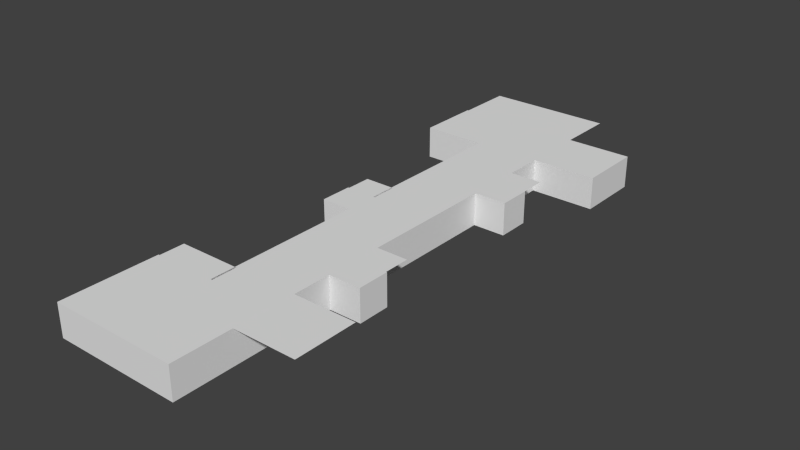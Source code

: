 # Source: lv1_v2.blend  (saved by Blender 2.76.0; exported with 4.5.12 LTS)
import bpy
from mathutils import Matrix  # noqa: F401  (used for matrix-valued properties, if any)

bpy.ops.wm.read_factory_settings(use_empty=True)
scene = bpy.context.scene
scene.name = 'Scene'

# ---- collections
col_collection_1 = bpy.data.collections.new('Collection 1'); scene.collection.children.link(col_collection_1)

# ---- world
world_world = bpy.data.worlds.new('World'); scene.world = world_world
world_world.color = (0.05088, 0.05088, 0.05088)
world_world.use_sun_shadow = False
world_world.sun_shadow_jitter_overblur = 0.0
world_world.cycles.sampling_method = 'MANUAL'
world_world.cycles.sample_map_resolution = 256

# ---- meshes
me_plane = bpy.data.meshes.new('Plane')
me_plane.from_pydata([(-1.0, 5.953, -6.45e-07), (1.0, 5.953, -6.45e-07), (-1.0, -7.038, 4.908e-07), (1.0, -7.038, 4.908e-07), (2.028, -3.119, 1.482e-07), (2.028, -4.089, 2.33e-07), (0.02174, -3.119, 1.482e-07), (0.02174, -4.089, 2.33e-07), (1.033, 7.873, -8.127e-07), (1.033, 4.928, -5.553e-07), (-2.911, 7.873, -8.127e-07), (-2.911, 4.928, -5.553e-07), (0.1, -0.1363, -1.126e-07), (0.1, -1.106, -2.781e-08), (-1.907, -0.1363, -1.126e-07), (-1.907, -1.106, -2.781e-08), (2.045, 2.863, -3.748e-07), (2.045, 1.894, -2.9e-07), (0.03822, 2.863, -3.748e-07), (0.03822, 1.894, -2.9e-07), (3.0, -6.125, 6.494e-07), (3.0, -8.077, 8.201e-07), (-2.907, -6.125, 6.494e-07), (-2.907, -8.077, 8.201e-07)], [], [(0, 1, 3, 2), (4, 5, 7, 6), (8, 9, 11, 10), (12, 13, 15, 14), (16, 17, 19, 18), (20, 21, 23, 22)])
me_plane.use_remesh_preserve_volume = False
me_plane.use_remesh_preserve_attributes = False
me_plane.use_mirror_vertex_groups = False
me_plane.update()
me_plane_001 = bpy.data.meshes.new('Plane.001')
me_plane_001.from_pydata([(-0.9448, 5.207, 0.0), (-1.945, 5.207, 0.0), (-2.945, 5.207, 0.0), (1.055, 5.207, 0.0), (2.055, 5.207, 0.0), (3.055, 5.207, 0.0), (-0.9448, 4.207, 0.0), (1.055, 4.207, 0.0), (-0.9448, 3.207, 0.0), (1.055, 3.207, 0.0), (-0.9448, 2.207, 0.0), (1.055, 2.207, 0.0), (-0.9448, 1.207, 0.0), (1.055, 1.207, 0.0), (-0.9448, 0.2073, 0.0), (1.055, 0.2073, 0.0), (-0.9448, -0.7927, 0.0), (1.055, -0.7927, 0.0), (-0.9448, -1.793, 0.0), (1.055, -1.793, 0.0), (-0.9448, -2.793, 0.0), (1.055, -2.793, 0.0), (-0.9448, -3.793, 0.0), (1.055, -3.793, 0.0), (-0.9448, -4.793, 0.0), (1.055, -4.793, 0.0), (-0.9448, -5.793, 0.0), (1.055, -5.793, 0.0), (1.055, -6.793, 0.0), (2.055, 3.207, 0.0), (2.055, 2.207, 0.0), (-1.945, 0.2073, 0.0), (-1.945, -0.7927, 0.0), (2.055, -2.793, 0.0), (2.055, -3.793, 0.0), (-2.945, -8.793, -1.0), (-2.945, -7.793, -1.0), (-2.945, -6.793, -1.0), (-2.945, -5.793, -1.0), (-1.945, -8.793, -1.0), (-1.945, -5.793, -1.0), (1.055, -8.793, -1.0), (-0.9448, -8.793, -1.0), (0.05515, -8.793, -1.0), (1.055, -7.793, -1.0), (2.055, -3.793, -1.0), (2.055, -2.793, -1.0), (-1.945, -0.7927, -1.0), (-1.945, 0.2073, -1.0), (2.055, 2.207, -1.0), (2.055, 3.207, -1.0), (1.055, -6.793, -1.0), (1.055, -5.793, -1.0), (-0.9448, -5.793, -1.0), (1.055, -4.793, -1.0), (-0.9448, -4.793, -1.0), (1.055, -3.793, -1.0), (-0.9448, -3.793, -1.0), (1.055, -2.793, -1.0), (-0.9448, -2.793, -1.0), (1.055, -1.793, -1.0), (-0.9448, -1.793, -1.0), (1.055, -0.7927, -1.0), (-0.9448, -0.7927, -1.0), (1.055, 0.2073, -1.0), (-0.9448, 0.2073, -1.0), (1.055, 1.207, -1.0), (-0.9448, 1.207, -1.0), (1.055, 2.207, -1.0), (-0.9448, 2.207, -1.0), (1.055, 3.207, -1.0), (-0.9448, 3.207, -1.0), (1.055, 4.207, -1.0), (-0.9448, 4.207, -1.0), (3.055, 5.207, -1.0), (2.055, 5.207, -1.0), (1.055, 5.207, -1.0), (-2.945, 5.207, -1.0), (-1.945, 5.207, -1.0), (-0.9448, 5.207, -1.0), (0.05516, 6.207, 0.0), (-0.9448, 6.207, 0.0), (0.05516, 5.207, 0.0), (-1.945, 6.207, 0.0), (-2.945, 6.207, 0.0), (0.05516, 7.207, 0.0), (-0.9448, 7.207, 0.0), (-1.945, 7.207, 0.0), (-2.945, 7.207, 0.0), (1.055, 6.207, 0.0), (1.055, 7.207, 0.0), (2.055, 6.207, 0.0), (2.055, 7.207, 0.0), (3.055, 6.207, 0.0), (3.055, 7.207, 0.0), (0.05516, 4.207, 0.0), (0.05516, 3.207, 0.0), (0.05516, 2.207, 0.0), (0.05516, 1.207, 0.0), (0.05515, 0.2073, 0.0), (0.05515, -0.7927, 0.0), (0.05515, -1.793, 0.0), (0.05515, -2.793, 0.0), (0.05515, -3.793, 0.0), (0.05515, -4.793, 0.0), (0.05515, -5.793, 0.0), (0.05515, -6.793, 0.0), (-0.9448, -6.793, 0.0), (0.05515, -7.793, 0.0), (-0.9448, -7.793, 0.0), (1.055, -7.793, 0.0), (0.05515, -8.793, 0.0), (-0.9448, -8.793, 0.0), (1.055, -8.793, 0.0), (-1.945, -5.793, 0.0), (-1.945, -6.793, 0.0), (-1.945, -7.793, 0.0), (-1.945, -8.793, 0.0), (-2.945, -5.793, 0.0), (-2.945, -6.793, 0.0), (-2.945, -7.793, 0.0), (-2.945, -8.793, 0.0), (-2.945, 6.207, -1.0), (0.05516, 7.207, -1.0), (-0.9448, 7.207, -1.0), (-1.945, 7.207, -1.0), (-2.945, 7.207, -1.0), (1.055, 7.207, -1.0), (2.055, 7.207, -1.0), (3.055, 6.207, -1.0), (3.055, 7.207, -1.0)], [], [(93, 5, 74, 129), (4, 3, 76, 75), (30, 11, 68, 49), (10, 8, 71, 69), (20, 18, 61, 59), (27, 28, 51, 52), (34, 23, 56, 45), (28, 110, 44, 51), (110, 113, 41, 44), (6, 0, 79, 73), (15, 17, 62, 64), (26, 24, 55, 53), (23, 25, 54, 56), (16, 32, 47, 63), (113, 111, 43, 41), (11, 13, 66, 68), (22, 20, 59, 57), (0, 1, 78, 79), (18, 16, 63, 61), (29, 30, 49, 50), (119, 118, 38, 37), (118, 114, 40, 38), (3, 7, 72, 76), (17, 19, 60, 62), (13, 15, 64, 66), (24, 22, 57, 55), (31, 14, 65, 48), (114, 26, 53, 40), (112, 117, 39, 42), (121, 120, 36, 35), (12, 10, 69, 67), (1, 2, 77, 78), (19, 21, 58, 60), (9, 29, 50, 70), (8, 6, 73, 71), (21, 33, 46, 58), (120, 119, 37, 36), (7, 9, 70, 72), (25, 27, 52, 54), (5, 4, 75, 74), (14, 12, 67, 65), (33, 34, 45, 46), (32, 31, 48, 47), (111, 112, 42, 43), (117, 121, 35, 39), (0, 81, 83, 1), (84, 83, 87, 88), (83, 81, 86, 87), (81, 80, 85, 86), (85, 80, 89, 90), (107, 26, 114, 115), (90, 89, 91, 92), (89, 3, 4, 91), (92, 91, 93, 94), (3, 82, 95, 7), (1, 83, 84, 2), (23, 103, 104, 25), (95, 6, 8, 96), (9, 96, 97, 11), (96, 8, 10, 97), (11, 97, 98, 13), (97, 10, 12, 98), (13, 98, 99, 15), (82, 0, 6, 95), (15, 99, 100, 17), (99, 14, 16, 100), (17, 100, 101, 19), (100, 16, 18, 101), (19, 101, 102, 21), (101, 18, 20, 102), (102, 20, 22, 103), (28, 106, 108, 110), (103, 22, 24, 104), (105, 26, 107, 106), (98, 12, 14, 99), (27, 105, 106, 28), (104, 24, 26, 105), (16, 14, 31, 32), (106, 107, 109, 108), (110, 108, 111, 113), (108, 109, 112, 111), (112, 109, 116, 117), (109, 107, 115, 116), (80, 81, 0, 82), (117, 116, 120, 121), (116, 115, 119, 120), (115, 114, 118, 119), (9, 11, 30, 29), (80, 82, 3, 89), (91, 4, 5, 93), (7, 95, 96, 9), (21, 23, 34, 33), (21, 102, 103, 23), (25, 104, 105, 27), (86, 85, 123, 124), (2, 84, 122, 77), (92, 94, 130, 128), (84, 88, 126, 122), (85, 90, 127, 123), (87, 86, 124, 125), (90, 92, 128, 127), (94, 93, 129, 130), (88, 87, 125, 126)])
_uv = me_plane_001.uv_layers.new(name='UVMap')
_uv.uv.foreach_set('vector', [0.9999, 0.9999, 9.998e-05, 0.9999, 9.998e-05, 9.998e-05, 0.9999, 9.998e-05, 0.9999, 0.9999, 9.998e-05, 0.9999, 9.998e-05, 9.998e-05, 0.9999, 9.998e-05, 0.9999, 0.9999, 0.0001005, 0.9999, 9.998e-05, 0.0001005, 0.9999, 9.998e-05, 9.998e-05, 9.998e-05, 0.9999, 9.998e-05, 0.9999, 0.9999, 9.998e-05, 0.9999, 9.998e-05, 0.0001001, 0.9999, 9.998e-05, 0.9999, 0.9999, 9.998e-05, 0.9999, 0.9999, 0.9999, 9.998e-05, 0.9999, 9.998e-05, 9.998e-05, 0.9999, 9.998e-05, 0.9999, 0.9999, 0.0001005, 0.9999, 9.998e-05, 0.0001005, 0.9999, 9.998e-05, 0.9999, 0.9999, 9.998e-05, 0.9999, 9.998e-05, 9.998e-05, 0.9999, 9.998e-05, 0.9999, 0.9999, 0.0001009, 0.9999, 9.998e-05, 9.998e-05, 0.9999, 9.998e-05, 9.998e-05, 9.998e-05, 0.9999, 9.998e-05, 0.9999, 0.9999, 9.998e-05, 0.9999, 0.9999, 0.9999, 9.998e-05, 0.9999, 9.998e-05, 9.998e-05, 0.9999, 9.998e-05, 9.998e-05, 9.998e-05, 0.9999, 9.998e-05, 0.9999, 0.9999, 9.998e-05, 0.9999, 0.9999, 0.9999, 9.998e-05, 0.9999, 9.998e-05, 9.998e-05, 0.9999, 9.998e-05, 0.9999, 0.9999, 0.0001001, 0.9999, 9.998e-05, 0.0001001, 0.9999, 9.998e-05, 0.9999, 0.9999, 9.998e-05, 0.9999, 9.998e-05, 9.998e-05, 0.9999, 9.998e-05, 0.9999, 0.9999, 9.998e-05, 0.9999, 0.0001001, 9.998e-05, 0.9999, 9.998e-05, 9.998e-05, 9.998e-05, 0.9999, 9.998e-05, 0.9999, 0.9999, 9.998e-05, 0.9999, 0.9999, 0.9999, 9.998e-05, 0.9999, 0.0001001, 9.998e-05, 0.9999, 9.998e-05, 0.0001001, 9.998e-05, 0.9999, 9.998e-05, 0.9999, 0.9999, 9.998e-05, 0.9999, 0.9999, 0.9999, 9.998e-05, 0.9999, 9.998e-05, 9.998e-05, 0.9999, 9.998e-05, 9.998e-05, 9.998e-05, 0.9999, 9.998e-05, 0.9999, 0.9999, 9.998e-05, 0.9999, 9.998e-05, 0.0001009, 0.9999, 9.998e-05, 0.9999, 0.9999, 0.0001009, 0.9999, 0.9999, 0.9999, 9.998e-05, 0.9999, 9.998e-05, 9.998e-05, 0.9999, 9.998e-05, 0.9999, 0.9999, 9.998e-05, 0.9999, 0.0001001, 9.998e-05, 0.9999, 9.998e-05, 0.9999, 0.9999, 9.998e-05, 0.9999, 9.998e-05, 9.998e-05, 0.9999, 9.998e-05, 0.9999, 0.9999, 9.998e-05, 0.9999, 9.998e-05, 9.998e-05, 0.9999, 9.998e-05, 9.998e-05, 0.0001002, 0.9999, 9.998e-05, 0.9999, 0.9999, 0.0001001, 0.9999, 0.0001001, 9.998e-05, 0.9999, 9.998e-05, 0.9999, 0.9999, 9.998e-05, 0.9999, 0.9999, 0.9999, 9.998e-05, 0.9999, 0.0001001, 9.998e-05, 0.9999, 9.998e-05, 9.998e-05, 9.998e-05, 0.9999, 0.0001001, 0.9999, 0.9999, 9.998e-05, 0.9999, 9.998e-05, 0.0001001, 0.9999, 9.998e-05, 0.9999, 0.9999, 9.998e-05, 0.9999, 0.9999, 0.9999, 0.0001009, 0.9999, 9.998e-05, 0.0001009, 0.9999, 9.998e-05, 0.9999, 0.9999, 9.998e-05, 0.9999, 9.998e-05, 9.998e-05, 0.9999, 9.998e-05, 9.998e-05, 0.0001002, 0.9999, 9.998e-05, 0.9999, 0.9999, 0.0001003, 0.9999, 9.998e-05, 9.998e-05, 0.9999, 9.998e-05, 0.9999, 0.9999, 9.998e-05, 0.9999, 9.998e-05, 0.0001005, 0.9999, 9.998e-05, 0.9999, 0.9999, 0.0001005, 0.9999, 9.998e-05, 9.998e-05, 0.9999, 9.998e-05, 0.9999, 0.9999, 9.998e-05, 0.9999, 0.9999, 0.9999, 9.998e-05, 0.9999, 9.998e-05, 9.998e-05, 0.9999, 9.998e-05, 0.9999, 0.9999, 9.998e-05, 0.9999, 0.0001005, 9.998e-05, 0.9999, 9.998e-05, 0.9999, 0.9999, 0.0001009, 0.9999, 9.998e-05, 0.0001009, 0.9999, 9.998e-05, 0.9999, 0.9999, 9.998e-05, 0.9999, 9.998e-05, 9.998e-05, 0.9999, 9.998e-05, 0.9999, 0.9999, 9.998e-05, 0.9999, 9.998e-05, 9.998e-05, 0.9999, 9.998e-05, 0.0001, 9.998e-05, 0.9999, 9.998e-05, 0.9999, 0.9999, 9.998e-05, 0.9999, 0.9999, 0.9999, 9.998e-05, 0.9999, 9.998e-05, 9.998e-05, 0.9999, 9.998e-05, 0.9999, 0.9999, 9.998e-05, 0.9999, 9.998e-05, 9.998e-05, 0.9999, 9.998e-05, 9.998e-05, 0.9999, 9.998e-05, 9.998e-05, 0.9999, 9.998e-05, 0.9999, 0.9999, 0.9999, 0.9999, 9.998e-05, 0.9999, 9.998e-05, 9.998e-05, 0.9999, 9.998e-05, 0.9999, 0.9999, 9.998e-05, 0.9999, 0.0001001, 9.998e-05, 0.9999, 9.998e-05, 0.9999, 9.998e-05, 0.9999, 0.9999, 9.998e-05, 0.9999, 9.998e-05, 9.998e-05, 0.9999, 9.998e-05, 0.9999, 0.9999, 0.0001, 0.9999, 9.998e-05, 9.998e-05, 9.998e-05, 0.9999, 9.998e-05, 9.998e-05, 0.9999, 9.998e-05, 0.9999, 0.9999, 0.9999, 9.998e-05, 0.9999, 0.9999, 9.998e-05, 0.9999, 9.998e-05, 9.998e-05, 0.9999, 9.998e-05, 0.9999, 0.9999, 9.998e-05, 0.9999, 9.998e-05, 9.998e-05, 0.9999, 9.998e-05, 0.9999, 0.9999, 9.998e-05, 0.9999, 9.998e-05, 9.998e-05, 9.998e-05, 9.998e-05, 0.9999, 9.998e-05, 0.9999, 0.9999, 9.998e-05, 0.9999, 9.998e-05, 0.9999, 9.998e-05, 9.998e-05, 0.9999, 9.998e-05, 0.9999, 0.9999, 9.998e-05, 9.998e-05, 0.9999, 9.998e-05, 0.9999, 0.9999, 9.998e-05, 0.9999, 9.998e-05, 0.9999, 9.998e-05, 9.998e-05, 0.9999, 9.998e-05, 0.9999, 0.9999, 9.998e-05, 9.998e-05, 0.9999, 9.998e-05, 0.9999, 0.9999, 9.998e-05, 0.9999, 9.998e-05, 0.9999, 9.998e-05, 9.998e-05, 0.9999, 9.998e-05, 0.9999, 0.9999, 9.998e-05, 9.998e-05, 0.9999, 9.998e-05, 0.9999, 0.9999, 9.998e-05, 0.9999, 9.998e-05, 0.9999, 9.998e-05, 9.998e-05, 0.9999, 9.998e-05, 0.9999, 0.9999, 9.998e-05, 9.998e-05, 0.9999, 9.998e-05, 0.9999, 0.9999, 9.998e-05, 0.9999, 9.998e-05, 0.9999, 9.998e-05, 9.998e-05, 0.9999, 9.998e-05, 0.9999, 0.9999, 9.998e-05, 9.998e-05, 0.9999, 9.998e-05, 0.9999, 0.9999, 9.998e-05, 0.9999, 9.998e-05, 0.9999, 9.998e-05, 9.998e-05, 0.9999, 9.998e-05, 0.9999, 0.9999, 9.998e-05, 9.998e-05, 0.9999, 9.998e-05, 0.9999, 0.9999, 9.998e-05, 0.9999, 9.998e-05, 0.9999, 9.998e-05, 9.998e-05, 0.9999, 9.998e-05, 0.9999, 0.9999, 9.998e-05, 9.998e-05, 0.9999, 9.998e-05, 0.9999, 0.9999, 9.998e-05, 0.9999, 9.998e-05, 0.9999, 9.998e-05, 9.998e-05, 0.9999, 9.998e-05, 0.9999, 0.9999, 9.998e-05, 0.9999, 9.998e-05, 9.998e-05, 0.9999, 9.998e-05, 0.9999, 0.9999, 9.998e-05, 9.998e-05, 0.9999, 9.998e-05, 0.9999, 0.9999, 9.998e-05, 0.9999, 9.998e-05, 0.9999, 9.998e-05, 9.998e-05, 0.9999, 9.998e-05, 0.9999, 0.9999, 9.998e-05, 0.9999, 9.998e-05, 9.998e-05, 0.9999, 9.998e-05, 0.9999, 0.9999, 9.998e-05, 0.9999, 9.998e-05, 9.998e-05, 0.9999, 9.998e-05, 0.9999, 0.9999, 9.998e-05, 9.998e-05, 0.9999, 9.998e-05, 0.9999, 0.9999, 9.998e-05, 0.9999, 9.998e-05, 0.9999, 9.998e-05, 9.998e-05, 0.9999, 9.998e-05, 0.9999, 0.9999, 9.998e-05, 0.9999, 9.998e-05, 9.998e-05, 0.9999, 9.998e-05, 0.9999, 0.9999, 9.998e-05, 0.9999, 9.998e-05, 9.998e-05, 0.9999, 9.998e-05, 0.9999, 0.9999, 9.998e-05, 9.998e-05, 0.9999, 9.998e-05, 0.9999, 0.9999, 9.998e-05, 0.9999, 9.998e-05, 0.9999, 9.998e-05, 9.998e-05, 0.9999, 9.998e-05, 0.9999, 0.9999, 9.998e-05, 0.9999, 9.998e-05, 9.998e-05, 0.9999, 9.998e-05, 0.9999, 0.9999, 9.998e-05, 0.9999, 9.998e-05, 9.998e-05, 0.9999, 9.998e-05, 0.9999, 0.9999, 9.998e-05, 0.9999, 9.998e-05, 9.998e-05, 0.9999, 9.998e-05, 0.9999, 0.9999, 9.998e-05, 0.9999, 9.998e-05, 9.998e-05, 0.9999, 9.998e-05, 0.9999, 0.9999, 9.998e-05, 0.9999, 9.998e-05, 9.998e-05, 0.9999, 9.998e-05, 0.9999, 0.9999, 9.998e-05, 0.9999, 9.998e-05, 9.998e-05, 0.9999, 9.998e-05, 0.9999, 0.9999, 0.9999, 9.998e-05, 0.9999, 0.9999, 9.998e-05, 0.9999, 9.998e-05, 9.998e-05, 0.9999, 9.998e-05, 0.9999, 0.9999, 0.0001, 0.9999, 9.998e-05, 9.998e-05, 0.9999, 9.998e-05, 0.9999, 0.9999, 9.998e-05, 0.9999, 9.998e-05, 9.998e-05, 9.998e-05, 9.998e-05, 0.9999, 9.998e-05, 0.9999, 0.9999, 9.998e-05, 0.9999, 0.9999, 9.998e-05, 0.9999, 0.9999, 9.998e-05, 0.9999, 9.998e-05, 9.998e-05, 9.998e-05, 9.998e-05, 0.9999, 9.998e-05, 0.9999, 0.9999, 9.998e-05, 0.9999, 9.998e-05, 9.998e-05, 0.9999, 9.998e-05, 0.9999, 0.9999, 9.998e-05, 0.9999, 0.9999, 0.9999, 9.998e-05, 0.9999, 9.998e-05, 9.998e-05, 0.9999, 9.998e-05, 9.998e-05, 9.998e-05, 0.9999, 9.998e-05, 0.9999, 0.9999, 9.998e-05, 0.9999, 9.998e-05, 0.0001009, 0.9999, 9.998e-05, 0.9999, 0.9999, 0.0001009, 0.9999, 9.998e-05, 9.998e-05, 0.9999, 9.998e-05, 0.9999, 0.9999, 9.998e-05, 0.9999, 0.9999, 0.9999, 9.998e-05, 0.9999, 9.998e-05, 9.998e-05, 0.9999, 9.998e-05, 0.0001001, 9.998e-05, 0.9999, 9.998e-05, 0.9999, 0.9999, 9.998e-05, 0.9999, 0.0001001, 9.998e-05, 0.9999, 9.998e-05, 0.9999, 0.9999, 9.998e-05, 0.9999, 0.9999, 0.9999, 9.998e-05, 0.9999, 9.998e-05, 9.998e-05, 0.9999, 9.998e-05, 9.998e-05, 0.0001009, 0.9999, 9.998e-05, 0.9999, 0.9999, 0.0001007, 0.9999])
me_plane_001.use_remesh_preserve_volume = False
me_plane_001.use_remesh_preserve_attributes = False
me_plane_001.use_mirror_vertex_groups = False
me_plane_001.update()

# ---- objects
ob_plane_001 = bpy.data.objects.new('Plane.001', me_plane)
ob_plane = bpy.data.objects.new('Plane', me_plane_001)

# ---- transforms, parenting, visibility, modifiers, constraints
ob_plane_001.location = (0.0, 1.0, 0.0)
ob_plane_001.lineart.crease_threshold = 0.0
ob_plane.location = (-0.001461, -0.1274, 1.888e-05)
ob_plane.lineart.crease_threshold = 0.0

# ---- collection membership
col_collection_1.objects.link(ob_plane_001)
col_collection_1.objects.link(ob_plane)

# ---- scene / render settings (as saved in the file)
scene.frame_start = 1; scene.frame_end = 250; scene.frame_set(1)
scene.render.engine = 'BLENDER_EEVEE_NEXT'
scene.render.resolution_percentage = 50
scene.render.dither_intensity = 0.0
scene.cycles.use_denoising = False
scene.cycles.samples = 10
scene.cycles.sampling_pattern = 'TABULATED_SOBOL'
scene.cycles.light_sampling_threshold = 0.0
scene.cycles.use_adaptive_sampling = False
scene.cycles.use_light_tree = False
scene.cycles.blur_glossy = 0.0
scene.cycles.pixel_filter_type = 'GAUSSIAN'
scene.cycles.sample_clamp_indirect = 0.0
scene.view_settings.view_transform = 'Standard'
bpy.context.view_layer.update()

# ---- added for rendering (the .blend has no active camera and no usable light): camera, sun
cam_auto = bpy.data.cameras.new('AutoCamera')
cam_auto.lens = 50.0
cam_auto.sensor_width = 36.0
cam_auto.clip_end = 1000.0
ob_auto_camera = bpy.data.objects.new('AutoCamera', cam_auto)
scene.collection.objects.link(ob_auto_camera)
ob_auto_camera.location = (17.4514, -20.9009, 13.4182)
ob_auto_camera.rotation_euler = (1.09748, -7.21219e-08, 0.694738)
scene.camera = ob_auto_camera
light_auto_sun = bpy.data.lights.new('AutoSun', 'SUN')
light_auto_sun.energy = 3.0
light_auto_sun.angle = 0.0523599
ob_auto_sun = bpy.data.objects.new('AutoSun', light_auto_sun)
scene.collection.objects.link(ob_auto_sun)
ob_auto_sun.rotation_euler = (0.872665, 0.174533, 0.523599)
bpy.context.view_layer.update()

